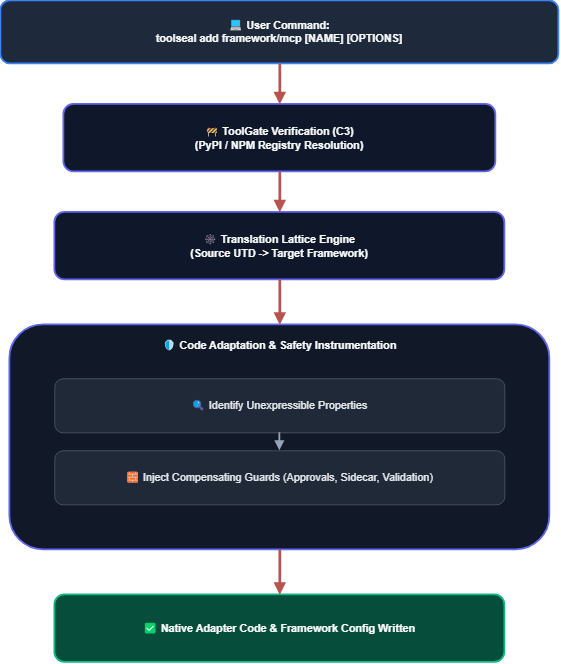

The diagram above was exported from draw.io. Its source (the exported page's mxGraphModel, read from the mxfile embedded in the PNG):
<mxGraphModel dx="1288" dy="760" grid="1" gridSize="10" guides="1" tooltips="1" connect="1" arrows="1" fold="1" page="1" pageScale="1" pageWidth="850" pageHeight="1200" math="0" shadow="0">
  <root>
    <mxCell id="0" />
    <mxCell id="1" parent="0" />
    <mxCell id="UserCall" parent="1" style="rounded=1;whiteSpace=wrap;html=1;fillColor=#1e293b;strokeColor=#3b82f6;strokeWidth=2;fontColor=#f8fafc;fontStyle=1;" value="💻 User Command:&lt;br&gt;toolseal add framework/mcp [NAME] [OPTIONS]" vertex="1">
      <mxGeometry height="70" width="620" x="90" y="50" as="geometry" />
    </mxCell>
    <mxCell id="Gate" parent="1" style="rounded=1;whiteSpace=wrap;html=1;fillColor=#0f172a;strokeColor=#6366f1;strokeWidth=2;fontColor=#f8fafc;fontStyle=1;" value="🚧 ToolGate Verification (C3)&lt;br&gt;(PyPI / NPM Registry Resolution)" vertex="1">
      <mxGeometry height="75" width="480" x="160" y="165" as="geometry" />
    </mxCell>
    <mxCell id="Lattice" parent="1" style="rounded=1;whiteSpace=wrap;html=1;fillColor=#0f172a;strokeColor=#6366f1;strokeWidth=2;fontColor=#f8fafc;fontStyle=1;" value="🕸 Translation Lattice Engine&lt;br&gt;(Source UTD -&gt; Target Framework)" vertex="1">
      <mxGeometry height="75" width="500" x="150" y="285" as="geometry" />
    </mxCell>
    <mxCell id="Guards" parent="1" style="rounded=1;whiteSpace=wrap;html=1;fillColor=#111827;strokeColor=#6366f1;strokeWidth=2;fontColor=#f8fafc;fontStyle=1;verticalAlign=top;align=center;spacingTop=10;" value="🛡 Code Adaptation &amp;amp; Safety Instrumentation" vertex="1">
      <mxGeometry height="250" width="600" x="100" y="410" as="geometry" />
    </mxCell>
    <mxCell id="S1" parent="1" style="rounded=1;whiteSpace=wrap;html=1;fillColor=#1f2937;strokeColor=#4b5563;strokeWidth=1;fontColor=#e5e7eb;" value="🔍 Identify Unexpressible Properties" vertex="1">
      <mxGeometry height="60" width="500" x="150" y="470" as="geometry" />
    </mxCell>
    <mxCell id="S2" parent="1" style="rounded=1;whiteSpace=wrap;html=1;fillColor=#1f2937;strokeColor=#4b5563;strokeWidth=1;fontColor=#e5e7eb;" value="🧱 Inject Compensating Guards (Approvals, Sidecar, Validation)" vertex="1">
      <mxGeometry height="60" width="500" x="150" y="550" as="geometry" />
    </mxCell>
    <mxCell id="Out" parent="1" style="rounded=1;whiteSpace=wrap;html=1;fillColor=#064e3b;strokeColor=#10b981;strokeWidth=2;fontColor=#f8fafc;fontStyle=1;" value="✅ Native Adapter Code &amp; Framework Config Written" vertex="1">
      <mxGeometry height="75" width="500" x="150" y="710" as="geometry" />
    </mxCell>
    <mxCell id="eUserGate" edge="1" parent="1" source="UserCall" style="edgeStyle=orthogonalEdgeStyle;rounded=0;orthogonalLoop=1;jettySize=auto;html=1;strokeColor=#b85450;strokeWidth=3;endArrow=block;endFill=1;fillColor=#f8cecc;" target="Gate">
      <mxGeometry relative="1" as="geometry" />
    </mxCell>
    <mxCell id="eGateLattice" edge="1" parent="1" source="Gate" style="edgeStyle=orthogonalEdgeStyle;rounded=0;orthogonalLoop=1;jettySize=auto;html=1;strokeColor=#b85450;strokeWidth=3;endArrow=block;endFill=1;fillColor=#f8cecc;" target="Lattice">
      <mxGeometry relative="1" as="geometry" />
    </mxCell>
    <mxCell id="eLatticeGuards" edge="1" parent="1" source="Lattice" style="edgeStyle=orthogonalEdgeStyle;rounded=0;orthogonalLoop=1;jettySize=auto;html=1;strokeColor=#b85450;strokeWidth=3;endArrow=block;endFill=1;fillColor=#f8cecc;" target="Guards">
      <mxGeometry relative="1" as="geometry" />
    </mxCell>
    <mxCell id="eGuardsOut" edge="1" parent="1" source="Guards" style="edgeStyle=orthogonalEdgeStyle;rounded=0;orthogonalLoop=1;jettySize=auto;html=1;strokeColor=#b85450;strokeWidth=3;endArrow=block;endFill=1;fillColor=#f8cecc;" target="Out">
      <mxGeometry relative="1" as="geometry" />
    </mxCell>
    <mxCell id="eS1S2" edge="1" parent="1" source="S1" style="edgeStyle=orthogonalEdgeStyle;rounded=0;html=1;strokeColor=#94a3b8;strokeWidth=2;endArrow=block;endFill=1;" target="S2">
      <mxGeometry relative="1" as="geometry" />
    </mxCell>
  </root>
</mxGraphModel>